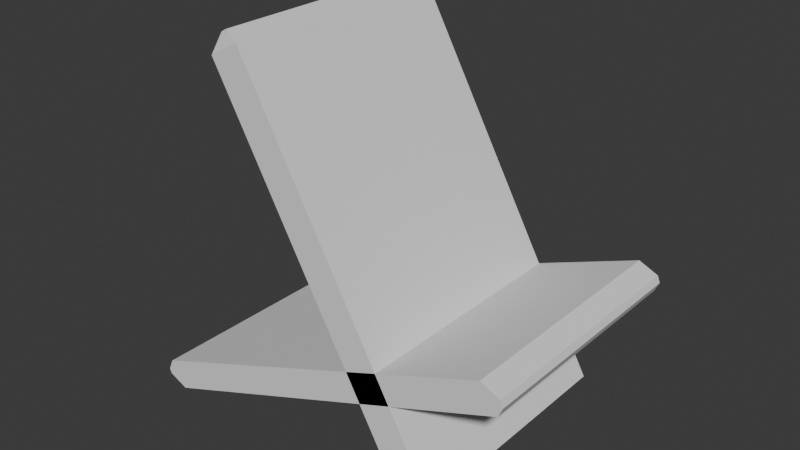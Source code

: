 # Source: sillavikinga.blend  (saved by Blender 4.3.34; exported with 4.5.12 LTS)
import bpy
from mathutils import Matrix  # noqa: F401  (used for matrix-valued properties, if any)

bpy.ops.wm.read_factory_settings(use_empty=True)
scene = bpy.context.scene
scene.name = 'Scene'

# ---- collections
col_collection = bpy.data.collections.new('Collection'); scene.collection.children.link(col_collection)

# ---- world
world_world = bpy.data.worlds.new('World'); scene.world = world_world
world_world.use_nodes = True; world_world.node_tree.nodes.clear()
_N = world_world.node_tree.nodes; _L = world_world.node_tree.links
n0 = _N.new('ShaderNodeOutputWorld'); n0.name = 'World Output'; n0.location = (300, 300)
n1 = _N.new('ShaderNodeBackground'); n1.name = 'Background'; n1.location = (10, 300)
n1.inputs[0].default_value = (0.05088, 0.05088, 0.05088, 1.0)
_L.new(n1.outputs[0], n0.inputs[0])
n0.is_active_output = True
world_world.color = (0.05088, 0.05088, 0.05088)
world_world.sun_shadow_jitter_overblur = 0.0

# ---- meshes
me_plane = bpy.data.meshes.new('Plane')
me_plane.from_pydata([(-1.0, 1.0, -0.06902), (-0.9275, 1.0, -0.1415), (-0.9275, -1.0, -0.1415), (-1.0, -1.0, -0.06902), (-1.0, -1.0, -0.04289), (-0.9571, -1.0, 0.0), (-0.9571, 1.0, 0.0), (-1.0, 1.0, -0.04289), (0.9284, -1.0, 0.0), (1.0, -1.0, -0.0716), (1.0, 1.0, -0.0716), (0.9284, 1.0, 0.0), (1.0, -1.0, -0.1057), (0.9642, -1.0, -0.1415), (0.9642, 1.0, -0.1415), (1.0, 1.0, -0.1057)], [], [(10, 11, 6, 7, 0, 1, 14, 15), (4, 5, 8, 9, 12, 13, 2, 3), (0, 3, 2, 1), (2, 13, 14, 1), (6, 5, 4, 7), (7, 4, 3, 0), (8, 11, 10, 9), (5, 6, 11, 8), (12, 15, 14, 13), (9, 10, 15, 12)])
_uv = me_plane.uv_layers.new(name='UVMap')
_uv.uv.foreach_set('vector', [1.0, 1.0, 0.9642, 1.0, 0.02145, 1.0, 0.0, 1.0, 0.0, 1.0, 0.03625, 1.0, 0.9821, 1.0, 1.0, 1.0, 0.0, 0.0, 0.02145, 0.0, 0.9642, 0.0, 1.0, 0.0, 1.0, 0.0, 0.9821, 0.0, 0.03625, 0.0, 0.0, 0.0, 0.0, 1.0, 0.0, 0.0, 0.03625, 0.0, 0.03625, 1.0, 0.03625, 0.0, 0.9821, 0.0, 0.9821, 1.0, 0.03625, 1.0, 0.02145, 1.0, 0.02145, 0.0, 0.0, 0.0, 0.0, 1.0, 0.0, 1.0, 0.0, 0.0, 0.0, 0.0, 0.0, 1.0, 0.9642, 0.0, 0.9642, 1.0, 1.0, 1.0, 1.0, 0.0, 0.02145, 0.0, 0.02145, 1.0, 0.9642, 1.0, 0.9642, 0.0, 1.0, 0.0, 1.0, 1.0, 0.9821, 1.0, 0.9821, 0.0, 1.0, 0.0, 1.0, 1.0, 1.0, 1.0, 1.0, 0.0])
me_plane.update()
me_plane_001 = bpy.data.meshes.new('Plane.001')
me_plane_001.from_pydata([(1.0, -1.0, 0.0), (1.0, 1.0, 0.0), (1.0, -1.0, 0.1626), (1.0, 1.0, 0.1626), (-1.0, -0.9342, 0.06583), (-0.9342, -1.0, 0.0), (-1.0, 0.9342, 0.06583), (-0.9342, 1.0, 0.0), (-1.0, 0.9342, 0.09681), (-0.9342, 1.0, 0.1626), (-1.0, -0.9342, 0.09681), (-0.9342, -1.0, 0.1626), (1.0, 0.003679, 0.0), (1.0, 0.003679, 0.1626), (-0.9342, 0.003679, 0.0), (-1.0, 0.003437, 0.06583), (-1.0, 0.003437, 0.09681), (-0.9342, 0.003679, 0.1626)], [], [(5, 0, 2, 11), (12, 1, 3, 13), (14, 7, 1, 12), (17, 13, 3, 9), (1, 7, 9, 3), (14, 5, 4, 15), (16, 10, 11, 17), (5, 11, 10, 4), (9, 7, 6, 8), (15, 4, 10, 16), (6, 15, 16, 8), (8, 16, 17, 9), (7, 14, 15, 6), (11, 2, 13, 17), (5, 14, 12, 0), (0, 12, 13, 2)])
_uv = me_plane_001.uv_layers.new(name='UVMap')
_uv.uv.foreach_set('vector', [0.03291, 0.0, 1.0, 0.0, 1.0, 0.0, 0.03291, 0.0, 1.0, 0.5018, 1.0, 1.0, 1.0, 1.0, 1.0, 0.5018, 0.03291, 0.5018, 0.03291, 1.0, 1.0, 1.0, 1.0, 0.5018, 0.03291, 0.5018, 1.0, 0.5018, 1.0, 1.0, 0.03291, 1.0, 1.0, 1.0, 0.03291, 1.0, 0.03291, 1.0, 1.0, 1.0, 0.03291, 0.5018, 0.03291, 0.0, 0.0, 0.03291, 0.0, 0.5017, 0.0, 0.5017, 0.0, 0.03291, 0.03291, 0.0, 0.03291, 0.5018, 0.03291, 0.0, 0.03291, 0.0, 0.0, 0.03291, 0.0, 0.03291, 0.03291, 1.0, 0.03291, 1.0, 0.0, 0.9671, 0.0, 0.9671, 0.0, 0.5017, 0.0, 0.03291, 0.0, 0.03291, 0.0, 0.5017, 0.0, 0.9671, 0.0, 0.5017, 0.0, 0.5017, 0.0, 0.9671, 0.0, 0.9671, 0.0, 0.5017, 0.03291, 0.5018, 0.03291, 1.0, 0.03291, 1.0, 0.03291, 0.5018, 0.0, 0.5017, 0.0, 0.9671, 0.03291, 0.0, 1.0, 0.0, 1.0, 0.5018, 0.03291, 0.5018, 0.03291, 0.0, 0.03291, 0.5018, 1.0, 0.5018, 1.0, 0.0, 1.0, 0.0, 1.0, 0.5018, 1.0, 0.5018, 1.0, 0.0])
me_plane_001.update()

# ---- objects
ob_plane = bpy.data.objects.new('Plane', me_plane)
ob_plane_001 = bpy.data.objects.new('Plane.001', me_plane_001)

# ---- transforms, parenting, visibility, modifiers, constraints
ob_plane.location = (0.4041, 0.0, 0.9034)
ob_plane.rotation_euler = (0.0, -0.3667, 0.0)
ob_plane.scale = (1.879, 1.073, 1.859)
ob_plane_001.location = (0.4478, 0.0, 1.727)
ob_plane_001.rotation_euler = (0.0, 1.058, 0.0)
ob_plane_001.scale = (1.879, 1.073, 1.859)

# ---- collection membership
col_collection.objects.link(ob_plane)
col_collection.objects.link(ob_plane_001)

# ---- scene / render settings (as saved in the file)
scene.frame_start = 1; scene.frame_end = 250; scene.frame_set(1)
scene.render.engine = 'BLENDER_EEVEE_NEXT'
bpy.context.view_layer.update()

# ---- added for rendering (the .blend has no active camera and no usable light): camera, sun
cam_auto = bpy.data.cameras.new('AutoCamera')
cam_auto.lens = 50.0
cam_auto.sensor_width = 36.0
cam_auto.clip_end = 1000.0
ob_auto_camera = bpy.data.objects.new('AutoCamera', cam_auto)
scene.collection.objects.link(ob_auto_camera)
ob_auto_camera.location = (5.52217, -6.08511, 5.80495)
ob_auto_camera.rotation_euler = (1.09748, -7.21219e-08, 0.694738)
scene.camera = ob_auto_camera
light_auto_sun = bpy.data.lights.new('AutoSun', 'SUN')
light_auto_sun.energy = 3.0
light_auto_sun.angle = 0.0523599
ob_auto_sun = bpy.data.objects.new('AutoSun', light_auto_sun)
scene.collection.objects.link(ob_auto_sun)
ob_auto_sun.rotation_euler = (0.872665, 0.174533, 0.523599)
bpy.context.view_layer.update()
